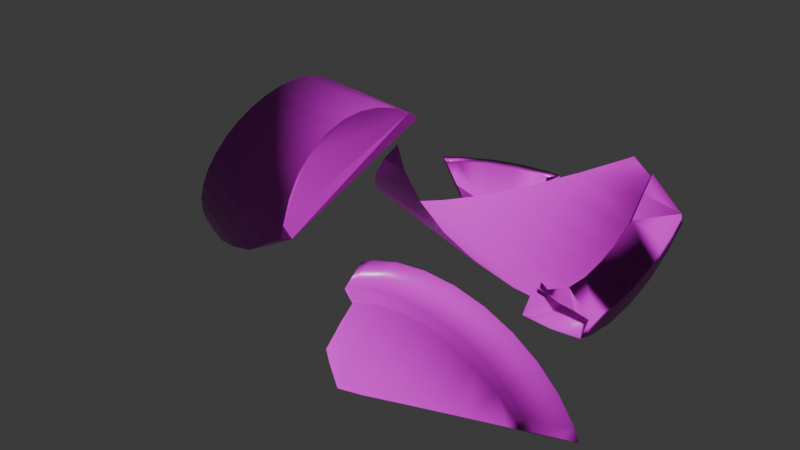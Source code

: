 # Source: Pot_Tanaman_rusak.blend  (saved by Blender 4.0.36; exported with 4.5.12 LTS)
import bpy
from mathutils import Matrix  # noqa: F401  (used for matrix-valued properties, if any)

bpy.ops.wm.read_factory_settings(use_empty=True)
scene = bpy.context.scene
scene.name = 'Scene'

# ---- collections
col_collection = bpy.data.collections.new('Collection'); scene.collection.children.link(col_collection)

# ---- images (referenced by path relative to the original .blend; pixels are not part of the script)
import os
ASSET_DIR = os.environ.get("B2B_ASSET_DIR", "")  # directory of the original .blend (textures are referenced by path, not embedded)
HERE = os.path.dirname(os.path.abspath(__file__))  # packed textures are extracted next to this script under _unpacked/

def load_image(name, relpath, width, height, colorspace="sRGB"):
    """Load a texture the original file referenced (path relative to the .blend, or extracted next to this script)."""
    p = next((c for c in (os.path.join(HERE, relpath), os.path.join(ASSET_DIR, relpath)) if relpath and os.path.exists(c)), "")
    if p:
        img = bpy.data.images.load(p, check_existing=True)
        img.name = name
    else:  # same state as the original file: an image datablock whose file is absent (Cycles renders it pink)
        img = bpy.data.images.new(name, width, height)
        img.source = "FILE"
        img.filepath = "//" + (relpath or name)
    img.colorspace_settings.name = colorspace
    return img
img_red_plaster_weathered_disp_4k_png = load_image('red_plaster_weathered_disp_4k.png', 'textures Pot Tanaman/red_plaster_weathered_disp_4k.png', 1024, 1024, 'Non-Color')
img_red_plaster_weathered_diff_4k_jpg = load_image('red_plaster_weathered_diff_4k.jpg', 'textures Pot Tanaman/red_plaster_weathered_diff_4k.jpg', 1024, 1024, 'sRGB')
img_red_plaster_weathered_rough_4k_exr = load_image('red_plaster_weathered_rough_4k.exr', 'textures Pot Tanaman/red_plaster_weathered_rough_4k.exr', 1024, 1024, 'Non-Color')
img_red_plaster_weathered_nor_gl_4k_exr = load_image('red_plaster_weathered_nor_gl_4k.exr', 'textures Pot Tanaman/red_plaster_weathered_nor_gl_4k.exr', 1024, 1024, 'Non-Color')

# ---- materials (node trees are filled in below, after node groups)
mat_pot = bpy.data.materials.new('Pot')
mat_pot.use_transparent_shadow = False

# ---- material node trees
mat_pot.use_nodes = True; mat_pot.node_tree.nodes.clear()
_N = mat_pot.node_tree.nodes; _L = mat_pot.node_tree.links
n0 = _N.new('ShaderNodeOutputMaterial'); n0.name = 'Material Output'; n0.location = (300, 300)
n1 = _N.new('ShaderNodeDisplacement'); n1.name = 'Displacement'; n1.location = (110, -400)
n1.inputs[2].default_value = 1.0
n2 = _N.new('ShaderNodeBsdfPrincipled'); n2.name = 'Principled BSDF'; n2.location = (10, 300)
n2.inputs[3].default_value = 1.45
n3 = _N.new('ShaderNodeTexImage'); n3.name = 'Image Texture'; n3.location = (-540, -340)
n3.label = 'Displacement'
n3.image = img_red_plaster_weathered_disp_4k_png
n4 = _N.new('ShaderNodeTexImage'); n4.name = 'Image Texture.001'; n4.location = (-540, 500)
n4.label = 'Base Color'
n4.image = img_red_plaster_weathered_diff_4k_jpg
n5 = _N.new('ShaderNodeTexImage'); n5.name = 'Image Texture.002'; n5.location = (-540, 220)
n5.label = 'Roughness'
n5.image = img_red_plaster_weathered_rough_4k_exr
n6 = _N.new('ShaderNodeTexImage'); n6.name = 'Image Texture.003'; n6.location = (-540, -60)
n6.label = 'Normal'
n6.image = img_red_plaster_weathered_nor_gl_4k_exr
n7 = _N.new('ShaderNodeNormalMap'); n7.name = 'Normal Map'; n7.location = (-194, 14)
_L.new(n2.outputs[0], n0.inputs[0])
_L.new(n3.outputs[0], n1.inputs[0])
_L.new(n1.outputs[0], n0.inputs[2])
_L.new(n4.outputs[0], n2.inputs[0])
_L.new(n5.outputs[0], n2.inputs[2])
_L.new(n6.outputs[0], n7.inputs[1])
_L.new(n7.outputs[0], n2.inputs[5])
n0.is_active_output = True

# ---- world
world_world = bpy.data.worlds.new('World'); scene.world = world_world
world_world.use_nodes = True; world_world.node_tree.nodes.clear()
_N = world_world.node_tree.nodes; _L = world_world.node_tree.links
n0 = _N.new('ShaderNodeOutputWorld'); n0.name = 'World Output'; n0.location = (300, 300)
n1 = _N.new('ShaderNodeBackground'); n1.name = 'Background'; n1.location = (10, 300)
n1.inputs[0].default_value = (0.05088, 0.05088, 0.05088, 1.0)
_L.new(n1.outputs[0], n0.inputs[0])
n0.is_active_output = True
world_world.color = (0.05088, 0.05088, 0.05088)
world_world.use_sun_shadow = False
world_world.sun_shadow_jitter_overblur = 0.0

# ---- meshes
me_pot_cell_008 = bpy.data.meshes.new('Pot_cell.008')
me_pot_cell_008.from_pydata([(0.2449, 0.1474, 0.08216), (0.2095, 0.08115, 0.08216), (0.1619, 0.02307, 0.08216), (0.1038, -0.0246, 0.08216), (0.03751, -0.06002, 0.08216), (-0.03439, -0.08183, 0.08216), (-0.1092, -0.08919, 0.08216), (-0.1839, -0.08183, 0.08216), (-0.2558, -0.06002, 0.08216), (0.1914, 0.09325, -0.01123), (0.1465, 0.03847, -0.01123), (0.09168, -0.006489, -0.01123), (0.02918, -0.0399, -0.01123), (-0.03864, -0.06047, -0.01123), (-0.1092, -0.06741, -0.01123), (-0.1797, -0.06047, -0.01123), (-0.2475, -0.0399, -0.01123), (0.2833, 0.1315, 0.07698), (0.244, 0.05811, 0.07698), (0.1912, -0.006259, 0.07698), (0.1268, -0.05908, 0.07698), (0.05338, -0.09834, 0.07698), (-0.0263, -0.1225, 0.07698), (-0.1092, -0.1307, 0.07698), (-0.192, -0.1225, 0.07698), (-0.2717, -0.09834, 0.07698), (0.2259, 0.07021, -0.0164), (0.1758, 0.00914, -0.0164), (0.1147, -0.04098, -0.0164), (0.04505, -0.07822, -0.0164), (-0.03055, -0.1012, -0.0164), (-0.1092, -0.1089, -0.0164), (-0.1878, -0.1012, -0.0164), (-0.2634, -0.07822, -0.0164), (0.1748, 0.1043, -0.0003829), (0.1323, 0.05258, -0.0003829), (0.08059, 0.01011, -0.0003829), (0.02154, -0.02145, -0.0003829), (-0.04253, -0.04089, -0.0003829), (-0.1092, -0.04745, -0.0003829), (-0.1758, -0.04089, -0.0003829), (-0.2399, -0.02145, -0.001853), (0.154, 0.1148, -0.000383), (0.01292, -0.0006458, -0.1934), (-0.04835, -0.01167, -0.2246), (0.1759, 0.1351, -5.737e-05), (0.1865, 0.09655, -0.03667), (0.1319, 0.05301, -0.09941), (0.07348, 0.02075, -0.1517), (0.1891, 0.1311, -3.093e-05), (0.2035, 0.1158, -0.01123), (0.2956, 0.1722, 0.07698), (0.2735, 0.1356, 0.03185), (0.2576, 0.189, 0.08216), (0.2413, 0.09907, -0.0164), (0.2238, 0.1562, 0.03722), (0.2389, 0.1729, 0.0594), (-0.104, -0.01366, -0.2396), (-0.3072, -0.07938, 0.07698), (-0.2773, -0.07078, -0.0164), (-0.2738, -0.06219, -0.01601), (-0.2565, -0.01259, -0.00367), (-0.2697, -0.0226, 0.02866), (-0.2417, -0.02596, -0.07589), (-0.2623, -0.03202, -0.01203), (-0.2923, -0.04052, 0.08216), (-0.2142, -0.01473, -0.1567), (-0.1715, -0.01919, -0.1917), (-0.1092, -0.01491, -0.2364)], [], [(16, 33, 59, 60, 64), (1, 2, 19, 18), (0, 1, 18, 17), (25, 8, 65, 58), (53, 0, 17, 51), (7, 8, 25, 24), (63, 16, 64), (15, 16, 63, 66, 67), (68, 14, 15, 67), (57, 44, 13, 14, 68), (43, 12, 13, 44), (48, 11, 12, 43), (11, 48, 47, 10), (46, 9, 10, 47), (9, 46, 50), (17, 52, 51), (52, 17, 18, 26, 54), (26, 18, 19, 27), (27, 19, 20, 28), (28, 20, 21, 29), (29, 21, 22, 30), (30, 22, 23, 31), (31, 23, 24, 32), (32, 24, 25, 33), (59, 33, 25, 58), (16, 15, 32, 33), (2, 3, 20, 19), (15, 14, 31, 32), (14, 13, 30, 31), (13, 12, 29, 30), (3, 4, 21, 20), (12, 11, 28, 29), (11, 10, 27, 28), (10, 9, 26, 27), (4, 5, 22, 21), (26, 9, 50, 54), (5, 6, 23, 22), (6, 7, 24, 23), (5, 4, 37, 38), (49, 34, 1, 0, 55), (6, 5, 38, 39), (2, 1, 34, 35), (7, 6, 39, 40), (3, 2, 35, 36), (8, 7, 40, 41), (4, 3, 36, 37), (0, 53, 56, 55), (65, 8, 41, 61, 62), (42, 35, 34, 49, 45)])
me_pot_cell_008.polygons.foreach_set('use_smooth', [True] * 49)
_uv = me_pot_cell_008.uv_layers.new(name='UVMap')
_uv.uv.foreach_set('vector', [0.4375, 0.9167, 0.4375, 0.9167, 0.4313, 0.9167, 0.4311, 0.9167, 0.4301, 0.9167, 0.4496, 0.1167, 0.4197, 0.08029, 0.4197, 0.08029, 0.4496, 0.1167, 0.4717, 0.1582, 0.4496, 0.1167, 0.4496, 0.1167, 0.4717, 0.1582, 0.1582, 0.02827, 0.1582, 0.02827, 0.1353, 0.04047, 0.1381, 0.03898, 0.4796, 0.1842, 0.4717, 0.1582, 0.4717, 0.1582, 0.4787, 0.1811, 0.2032, 0.01461, 0.1582, 0.02827, 0.1582, 0.02827, 0.2032, 0.01461, 0.4375, 0.859, 0.4375, 0.9167, 0.4301, 0.9167, 0.4688, 0.9167, 0.4375, 0.9167, 0.4375, 0.859, 0.4479, 0.787, 0.4688, 0.7558, 0.5, 0.7159, 0.5, 0.9167, 0.4688, 0.9167, 0.4688, 0.7558, 0.5049, 0.7111, 0.5312, 0.7264, 0.5312, 0.9167, 0.5, 0.9167, 0.5, 0.7159, 0.5625, 0.7542, 0.5625, 0.9167, 0.5312, 0.9167, 0.5312, 0.7264, 0.5938, 0.7914, 0.5937, 0.9167, 0.5625, 0.9167, 0.5625, 0.7542, 0.5937, 0.9167, 0.5937, 0.7914, 0.625, 0.8381, 0.625, 0.9167, 0.6562, 0.894, 0.6562, 0.9167, 0.625, 0.9167, 0.625, 0.8381, 0.6562, 0.9167, 0.6562, 0.894, 0.6675, 0.9167, 0.6875, 1.0, 0.6875, 0.9597, 0.7035, 1.0, 0.6875, 0.9597, 0.6875, 1.0, 0.6562, 1.0, 0.6562, 0.9167, 0.6692, 0.9167, 0.6562, 0.9167, 0.6562, 1.0, 0.625, 1.0, 0.625, 0.9167, 0.625, 0.9167, 0.625, 1.0, 0.5938, 1.0, 0.5937, 0.9167, 0.5937, 0.9167, 0.5938, 1.0, 0.5625, 1.0, 0.5625, 0.9167, 0.5625, 0.9167, 0.5625, 1.0, 0.5312, 1.0, 0.5312, 0.9167, 0.5312, 0.9167, 0.5312, 1.0, 0.5, 1.0, 0.5, 0.9167, 0.5, 0.9167, 0.5, 1.0, 0.4688, 1.0, 0.4688, 0.9167, 0.4688, 0.9167, 0.4688, 1.0, 0.4375, 1.0, 0.4375, 0.9167, 0.4313, 0.9167, 0.4375, 0.9167, 0.4375, 1.0, 0.4224, 1.0, 0.4375, 0.9167, 0.4688, 0.9167, 0.4688, 0.9167, 0.4375, 0.9167, 0.4197, 0.08029, 0.3833, 0.05045, 0.3833, 0.05045, 0.4197, 0.08029, 0.4688, 0.9167, 0.5, 0.9167, 0.5, 0.9167, 0.4688, 0.9167, 0.5, 0.9167, 0.5312, 0.9167, 0.5312, 0.9167, 0.5, 0.9167, 0.5312, 0.9167, 0.5625, 0.9167, 0.5625, 0.9167, 0.5312, 0.9167, 0.3833, 0.05045, 0.3418, 0.02827, 0.3418, 0.02827, 0.3833, 0.05045, 0.5625, 0.9167, 0.5937, 0.9167, 0.5937, 0.9167, 0.5625, 0.9167, 0.5937, 0.9167, 0.625, 0.9167, 0.625, 0.9167, 0.5937, 0.9167, 0.625, 0.9167, 0.6562, 0.9167, 0.6562, 0.9167, 0.625, 0.9167, 0.3418, 0.02827, 0.2968, 0.01461, 0.2968, 0.01461, 0.3418, 0.02827, 0.6562, 0.9167, 0.6562, 0.9167, 0.6675, 0.9167, 0.6692, 0.9167, 0.2968, 0.01461, 0.25, 0.01, 0.25, 0.01, 0.2968, 0.01461, 0.25, 0.01, 0.2032, 0.01461, 0.2032, 0.01461, 0.25, 0.01, 0.2968, 0.01461, 0.3418, 0.02827, 0.3418, 0.02827, 0.2968, 0.01461, 0.4596, 0.1354, 0.4496, 0.1167, 0.4496, 0.1167, 0.4717, 0.1582, 0.4717, 0.1582, 0.25, 0.01, 0.2968, 0.01461, 0.2968, 0.01461, 0.25, 0.01, 0.4197, 0.08029, 0.4496, 0.1167, 0.4496, 0.1167, 0.4197, 0.08029, 0.2032, 0.01461, 0.25, 0.01, 0.25, 0.01, 0.2032, 0.01461, 0.3833, 0.05045, 0.4197, 0.08029, 0.4197, 0.08029, 0.3833, 0.05045, 0.1582, 0.02827, 0.2032, 0.01461, 0.2032, 0.01461, 0.1582, 0.02827, 0.3418, 0.02827, 0.3833, 0.05045, 0.3833, 0.05045, 0.3418, 0.02827, 0.4717, 0.1582, 0.4796, 0.1842, 0.4758, 0.1715, 0.4717, 0.1582, 0.1353, 0.04047, 0.1582, 0.02827, 0.1582, 0.02827, 0.1465, 0.03449, 0.142, 0.0369, 0.4164, 0.1388, 0.4197, 0.08029, 0.4496, 0.1167, 0.4596, 0.1354, 0.4395, 0.1469])
me_pot_cell_008.materials.append(mat_pot)
me_pot_cell_008.update()
me_pot_cell_003 = bpy.data.meshes.new('Pot_cell.003')
me_pot_cell_003.from_pydata([(0.09065, 0.03092, 0.06505), (-0.1223, -0.03368, 0.06505), (-0.05603, 0.001741, 0.06505), (0.01587, 0.02355, 0.06505), (0.09065, 0.00914, -0.02912), (-0.0477, -0.01838, -0.0317), (0.02012, 0.002193, -0.03158), (0.09065, 0.0724, 0.05988), (0.09065, 0.05062, -0.0335), (-0.1453, 0.0008097, 0.05988), (-0.0719, 0.04006, 0.05988), (0.007779, 0.06423, 0.05988), (-0.06357, 0.01994, -0.0335), (0.01203, 0.04288, -0.0335), (0.09065, -0.01082, -0.02024), (-0.04006, -0.03682, -0.02409), (0.02401, -0.01738, -0.02415), (0.1177, 0.001636, 0.01068), (0.1364, 0.01922, -0.03015), (0.1075, 0.02926, 0.06505), (0.1449, 0.04527, -0.0335), (0.1207, 0.06944, 0.05988), (0.1231, -0.01402, -0.01889), (0.1374, -0.0004981, -0.05014), (0.1319, 0.005082, -0.02866), (-0.07224, -0.04203, -0.07124), (-0.04397, -0.02738, -0.07318), (0.0219, -0.006779, -0.07054), (0.09065, 0.001713, -0.06091), (-0.146, -0.05309, 0.06505), (-0.1773, -0.0254, 0.05988), (-0.1342, -0.01581, -0.02581), (-0.0816, -0.05902, -0.0236), (-0.09551, -0.04393, -0.03132), (-0.1298, -0.01544, -0.0335), (-0.1079, -0.05528, 0.01001), (-0.1299, -0.05432, 0.04251)], [], [(1, 2, 10, 9), (29, 1, 9, 30), (4, 8, 20, 18, 24), (21, 7, 0, 19), (34, 12, 5, 33), (6, 4, 28, 27), (5, 6, 27, 26), (33, 5, 26, 25), (4, 24, 23, 28), (20, 8, 7, 21), (30, 9, 31), (9, 10, 12, 34, 31), (12, 10, 11, 13), (13, 11, 7, 8), (2, 3, 11, 10), (3, 0, 7, 11), (4, 6, 13, 8), (6, 5, 12, 13), (35, 1, 29, 36), (32, 15, 2, 1, 35), (3, 2, 15, 16), (17, 19, 0, 14, 22), (0, 3, 16, 14)])
me_pot_cell_003.polygons.foreach_set('use_smooth', [True] * 23)
_uv = me_pot_cell_003.uv_layers.new(name='UVMap')
_uv.uv.foreach_set('vector', [0.1167, 0.4496, 0.1582, 0.4717, 0.1582, 0.4717, 0.1167, 0.4496, 0.1019, 0.4374, 0.1167, 0.4496, 0.1167, 0.4496, 0.09862, 0.4347, 1.0, 0.9167, 1.0, 0.9167, 0.9784, 0.9167, 0.9805, 0.9167, 0.9817, 0.9167, 0.267, 0.4883, 0.25, 0.49, 0.25, 0.49, 0.2605, 0.489, 0.09219, 0.9167, 0.0625, 0.9167, 0.0625, 0.9167, 0.08641, 0.9167, 0.03125, 0.9167, 0.0, 0.9167, 0.0, 0.8883, 0.03125, 0.8817, 0.0625, 0.9167, 0.03125, 0.9167, 0.03125, 0.8817, 0.0625, 0.8794, 0.08641, 0.9167, 0.0625, 0.9167, 0.0625, 0.8794, 0.07694, 0.881, 1.0, 0.9167, 0.9817, 0.9167, 0.979, 0.8975, 1.0, 0.8883, 0.9784, 0.9167, 1.0, 0.9167, 1.0, 1.0, 0.9887, 1.0, 0.1093, 1.0, 0.09375, 1.0, 0.09375, 0.9236, 0.09375, 1.0, 0.0625, 1.0, 0.0625, 0.9167, 0.09219, 0.9167, 0.09375, 0.9236, 0.0625, 0.9167, 0.0625, 1.0, 0.03125, 1.0, 0.03125, 0.9167, 0.03125, 0.9167, 0.03125, 1.0, 0.0, 1.0, 0.0, 0.9167, 0.1582, 0.4717, 0.2032, 0.4854, 0.2032, 0.4854, 0.1582, 0.4717, 0.2032, 0.4854, 0.25, 0.49, 0.25, 0.49, 0.2032, 0.4854, 0.0, 0.9167, 0.03125, 0.9167, 0.03125, 0.9167, 0.0, 0.9167, 0.03125, 0.9167, 0.0625, 0.9167, 0.0625, 0.9167, 0.03125, 0.9167, 0.1167, 0.4496, 0.1167, 0.4496, 0.1019, 0.4374, 0.1077, 0.4422, 0.129, 0.4561, 0.1582, 0.4717, 0.1582, 0.4717, 0.1167, 0.4496, 0.1167, 0.4496, 0.2032, 0.4854, 0.1582, 0.4717, 0.1582, 0.4717, 0.2032, 0.4854, 0.2682, 0.4882, 0.2605, 0.489, 0.25, 0.49, 0.25, 0.49, 0.2728, 0.4878, 0.25, 0.49, 0.2032, 0.4854, 0.2032, 0.4854, 0.25, 0.49])
me_pot_cell_003.materials.append(mat_pot)
me_pot_cell_003.update()
me_pot_cell_004 = bpy.data.meshes.new('Pot_cell.004')
me_pot_cell_004.from_pydata([(0.03583, -0.2128, 0.2016), (0.2727, -0.143, -0.1274), (0.229, -0.1663, -0.1274), (0.1816, -0.1807, -0.1274), (0.1324, -0.1856, -0.1274), (0.08309, -0.1807, -0.1274), (0.03572, -0.1663, -0.1274), (-0.007947, -0.143, -0.1274), (-0.04622, -0.1116, -0.1274), (-0.07763, -0.07331, -0.1274), (-0.101, -0.02965, -0.1274), (-0.1153, 0.01773, -0.1274), (-0.1202, 0.067, -0.1274), (-0.1153, 0.1163, -0.1274), (-0.101, 0.1637, -0.1274), (-0.07763, 0.2073, -0.1274), (-0.04622, 0.2456, -0.1274), (-0.007947, 0.277, -0.1274), (0.03572, 0.3003, -0.1274), (0.08309, 0.3147, -0.1274), (0.2891, -0.07748, -0.1274), (0.08186, 0.3209, -0.1006), (0.1091, 0.3173, -0.1274), (0.02814, 0.3186, -0.04313), (-0.1723, 0.067, 0.09361), (-0.1695, 0.04119, 0.09274), (-0.1497, -0.04983, 0.09632), (-0.1584, -0.01727, 0.09397), (-0.1655, 0.007754, 0.09191), (-0.1607, 0.1631, 0.1112), (-0.1686, 0.1269, 0.1023), (-0.1553, 0.1861, 0.1172), (-0.1238, -0.1042, 0.1077), (-0.1103, -0.1233, 0.1146), (-0.1298, 0.2422, 0.1399), (-0.1386, 0.2219, 0.132), (-0.1226, 0.253, 0.1458), (0.003361, -0.2296, 0.1784), (-0.04421, -0.1973, 0.1505), (-0.0743, -0.1693, 0.1335), (-0.08915, -0.1545, 0.1253), (0.2045, -0.2105, 0.02419), (0.2787, -0.152, -0.08111), (0.3063, -0.1154, -0.1274), (0.2385, -0.1892, -0.02143), (-0.0273, 0.306, 0.02107), (-0.08206, 0.2814, 0.08995), (0.02661, -0.2412, 0.1925), (0.00817, -0.2328, 0.1813), (0.1353, -0.2407, 0.1104), (0.1894, -0.22, 0.04427), (0.07016, -0.2457, 0.1569), (0.2891, -0.07748, -0.1274), (0.1091, 0.3173, -0.1274), (0.08186, 0.3209, -0.1006), (0.02814, 0.3186, -0.04313), (-0.1723, 0.067, 0.09361), (-0.1695, 0.04119, 0.09274), (-0.1497, -0.04983, 0.09632), (-0.1584, -0.01727, 0.09397), (-0.1655, 0.007754, 0.09191), (-0.1607, 0.1631, 0.1112), (-0.1686, 0.1269, 0.1023), (-0.1553, 0.1861, 0.1172), (-0.1238, -0.1042, 0.1077), (-0.1103, -0.1233, 0.1146), (-0.1298, 0.2422, 0.1399), (-0.1226, 0.253, 0.1458), (0.003361, -0.2296, 0.1784), (-0.04421, -0.1973, 0.1505), (-0.0743, -0.1693, 0.1335), (-0.08915, -0.1545, 0.1253), (0.2787, -0.152, -0.08111), (0.3063, -0.1154, -0.1274), (0.2045, -0.2105, 0.02419), (0.2385, -0.1892, -0.02143), (-0.0273, 0.306, 0.02107), (-0.08206, 0.2814, 0.08995), (0.02661, -0.2412, 0.1925), (0.00817, -0.2328, 0.1813), (0.1353, -0.2407, 0.1104), (0.1894, -0.22, 0.04427), (0.07016, -0.2457, 0.1569), (-0.1386, 0.2219, 0.132)], [], [(53, 21, 55, 76, 52), (52, 76, 77, 36, 0, 74, 75, 72, 73), (0, 80, 81, 74), (80, 0, 78, 82), (43, 1, 2, 3, 4, 5, 6, 7, 8, 9, 10, 11, 12, 13, 14, 15, 16, 17, 18, 19, 22, 20), (22, 19, 54), (19, 18, 23, 54), (18, 17, 45, 23), (45, 17, 16, 46), (15, 66, 67, 46, 16), (66, 15, 14, 63, 83), (14, 13, 62, 61, 63), (13, 12, 56, 62), (12, 11, 60, 57, 56), (11, 10, 58, 59, 60), (10, 9, 64, 58), (64, 9, 8, 71, 65), (8, 7, 69, 70, 71), (7, 6, 79, 68, 69), (47, 79, 6, 5, 51), (5, 4, 49, 51), (49, 4, 3, 50), (50, 3, 2, 44, 41), (44, 2, 1, 42), (42, 1, 43), (78, 0, 36, 34, 35, 31, 29, 30, 24, 25, 28, 27, 26, 32, 33, 40, 39, 38, 37, 48)])
me_pot_cell_004.polygons.foreach_set('use_smooth', [0, 0, 0, 0, 1, 1, 1, 1, 1, 1, 1, 1, 1, 1, 1, 1, 1, 1, 1, 1, 1, 1, 1, 1, 1, 0])
_k = set([(20, 22), (20, 43), (21, 53), (21, 55), (22, 54), (23, 45), (23, 54), (24, 25), (24, 30), (25, 28), (26, 27), (26, 32), (27, 28), (29, 30), (29, 31), (31, 35), (32, 33), (33, 40), (34, 35), (34, 36), (36, 77), (37, 38), (37, 48), (38, 39), (39, 40), (41, 44), (41, 50), (42, 43), (42, 44), (45, 46), (46, 67), (47, 51), (47, 79), (48, 78), (49, 50), (49, 51), (52, 53), (52, 73), (55, 76), (56, 57), (56, 62), (57, 60), (58, 59), (58, 64), (59, 60), (61, 62), (61, 63), (63, 83), (64, 65), (65, 71), (66, 67), (66, 83), (68, 69), (68, 79), (69, 70), (70, 71), (72, 73), (72, 75), (74, 75), (74, 81), (76, 77), (78, 82), (80, 81), (80, 82)])
me_pot_cell_004.attributes.new('sharp_edge', 'BOOLEAN', 'EDGE').data.foreach_set('value', [ (min(e.vertices), max(e.vertices)) in _k for e in me_pot_cell_004.edges])
_uv = me_pot_cell_004.uv_layers.new(name='UVMap')
_uv.uv.foreach_set('vector', [0.7009, 0.1741, 0.7057, 0.267, 0.7027, 0.4658, 0.686, 0.686, 0.1741, 0.1741, 1.0, 0.1741, 0.9984, 0.6858, 0.7929, 0.6544, 0.6176, 0.6176, 0.0, 0.0, 0.4677, 0.0, 0.609, 0.02758, 0.8032, 0.07595, 0.9617, 0.1238, 0.0, 0.0, 0.9432, 0.0, 0.6368, 0.3388, 0.4677, 0.4677, 1.0, 0.0568, 1.0, 1.0, 0.8544, 0.8544, 0.8903, 0.499, 0.9153, 0.07669, 0.8833, 0.05045, 0.8418, 0.02827, 0.7968, 0.01461, 0.75, 0.01, 0.7032, 0.01461, 0.6582, 0.02827, 0.6167, 0.05045, 0.5803, 0.08029, 0.5504, 0.1167, 0.5283, 0.1582, 0.5146, 0.2032, 0.51, 0.25, 0.5146, 0.2968, 0.5283, 0.3418, 0.5504, 0.3833, 0.5803, 0.4197, 0.6167, 0.4496, 0.6582, 0.4717, 0.7032, 0.4854, 0.7279, 0.4878, 0.8989, 0.1127, 0.01475, 0.5, 0.03125, 0.5, 0.03125, 0.5241, 0.03125, 0.5, 0.0625, 0.5, 0.0625, 0.5757, 0.03125, 0.5241, 0.0625, 0.5, 0.09375, 0.5, 0.09349, 0.6327, 0.0625, 0.5757, 0.09375, 0.6332, 0.09375, 0.5, 0.125, 0.5, 0.125, 0.6939, 0.1562, 0.5, 0.1562, 0.7401, 0.1496, 0.745, 0.125, 0.6939, 0.125, 0.5, 0.1562, 0.7401, 0.1562, 0.5, 0.1875, 0.5, 0.1875, 0.7248, 0.1673, 0.7348, 0.1875, 0.5, 0.2188, 0.5, 0.2188, 0.7075, 0.1996, 0.7179, 0.1875, 0.7248, 0.2188, 0.5, 0.25, 0.5, 0.25, 0.6992, 0.2188, 0.7075, 0.25, 0.5, 0.2812, 0.5, 0.2812, 0.6956, 0.2636, 0.6976, 0.25, 0.6992, 0.2812, 0.5, 0.3125, 0.5, 0.3125, 0.7017, 0.2949, 0.6983, 0.2812, 0.6956, 0.3125, 0.5, 0.3438, 0.5, 0.3438, 0.7125, 0.3125, 0.7017, 0.3438, 0.7125, 0.3438, 0.5, 0.375, 0.5, 0.375, 0.7322, 0.3558, 0.7201, 0.375, 0.5, 0.4062, 0.5, 0.4062, 0.7496, 0.3856, 0.738, 0.375, 0.7322, 0.4062, 0.5, 0.4375, 0.5, 0.4375, 0.7753, 0.4347, 0.773, 0.4062, 0.7496, 0.4474, 0.7854, 0.4375, 0.7753, 0.4375, 0.5, 0.4688, 0.5, 0.4688, 0.7536, 0.4688, 0.5, 0.5, 0.5, 0.5, 0.7137, 0.4688, 0.7536, 0.5, 0.7137, 0.5, 0.5, 0.5312, 0.5, 0.5312, 0.6531, 0.5312, 0.6531, 0.5312, 0.5, 0.5625, 0.5, 0.5625, 0.5945, 0.5405, 0.6352, 0.5625, 0.5945, 0.5625, 0.5, 0.5938, 0.5, 0.5938, 0.5413, 0.5938, 0.5413, 0.5938, 0.5, 0.6212, 0.5, 0.8544, 0.0, 1.0, 0.0, 1.0, 0.6176, 0.9754, 0.6097, 0.9402, 0.5919, 0.8753, 0.5613, 0.8454, 0.5385, 0.8, 0.5022, 0.7459, 0.4368, 0.7323, 0.4061, 0.7158, 0.3661, 0.7126, 0.3337, 0.7073, 0.2919, 0.724, 0.2155, 0.7399, 0.1861, 0.7634, 0.1386, 0.7856, 0.1133, 0.8318, 0.06417, 1.0, 0.08587, 0.9646, 0.06723])
me_pot_cell_004.materials.append(mat_pot)
me_pot_cell_004.update()
me_pot_cell_005 = bpy.data.meshes.new('Pot_cell.005')
me_pot_cell_005.from_pydata([(0.02905, 0.1901, 0.1436), (0.06447, 0.1239, 0.1436), (0.08628, 0.05195, 0.1436), (0.09364, -0.02282, 0.1436), (0.08628, -0.0976, 0.1436), (-0.03402, 0.2328, 0.05022), (0.01094, 0.178, 0.05344), (0.04435, 0.1155, 0.05326), (0.06492, 0.0477, 0.05308), (0.07187, -0.02282, 0.05454), (0.06492, -0.09335, 0.05491), (0.04435, -0.1612, 0.05022), (0.06354, 0.2132, 0.1384), (0.1028, 0.1397, 0.1384), (0.127, 0.06004, 0.1384), (0.1351, -0.02282, 0.1384), (0.127, -0.1057, 0.1384), (-0.004689, 0.2621, 0.04505), (0.04543, 0.2011, 0.04505), (0.08267, 0.1314, 0.04505), (0.1056, 0.0558, 0.04505), (0.1133, -0.02282, 0.04505), (0.1056, -0.1014, 0.04505), (0.08267, -0.177, 0.04505), (-0.04813, 0.2187, 0.06193), (-0.005658, 0.1669, 0.06725), (0.0259, 0.1079, 0.06701), (0.04534, 0.04381, 0.06702), (0.0519, -0.02282, 0.06994), (0.04534, -0.08946, 0.07206), (0.0259, -0.1535, 0.06184), (-0.003106, -0.1805, 0.06141), (0.005669, -0.2201, 0.02304), (0.02382, -0.1996, 0.05022), (0.009451, -0.1843, 0.06144), (0.04242, -0.1604, 0.09685), (0.1157, -0.1429, 0.1384), (0.0617, -0.2163, 0.04505), (0.09265, -0.1812, 0.09138), (0.05813, -0.143, 0.1199), (0.0776, -0.1262, 0.1436), (-0.1677, -0.3172, -0.1336), (-0.2289, -0.3282, -0.1647), (-0.04883, -0.2636, -0.03959), (-0.1072, -0.2959, -0.09187), (-0.089, 0.2702, 0.02473), (-0.08619, 0.2499, 0.06321), (-0.03745, 0.289, 0.04505), (-0.07317, 0.2649, 0.05035), (-0.01624, 0.2453, 0.1436), (-0.02079, 0.246, 0.1376), (0.007249, 0.2741, 0.1174), (0.01812, 0.2685, 0.1384), (-0.09299, 0.2715, 0.01808), (-0.1039, 0.2733, 0.002817), (-0.2785, -0.3291, -0.1819), (-0.2318, -0.3138, -0.2277), (-0.1801, -0.2873, -0.2723), (-0.09613, -0.2163, -0.3264), (-0.03895, -0.1267, -0.3364), (-0.06411, -0.1735, -0.3368), (-0.1348, -0.2545, -0.305), (-0.02109, -0.07624, -0.3249), (-0.0255, -0.08907, -0.328), (-0.008282, 0.03314, -0.2689), (-0.01486, 0.09099, -0.2233), (-0.01065, -0.02282, -0.3026), (-0.09673, 0.2659, -0.0108), (-0.03119, 0.1499, -0.1653), (-0.05792, 0.2089, -0.09474)], [], [(36, 16, 4, 40), (3, 4, 16, 15), (1, 0, 25, 26), (17, 5, 48, 47), (56, 42, 55), (57, 41, 42, 56), (61, 44, 41, 57), (43, 44, 61, 58), (60, 32, 43, 58), (59, 11, 33, 32, 60), (10, 11, 59, 63, 62), (66, 9, 10, 62), (64, 8, 9, 66), (65, 7, 8, 64), (68, 6, 7, 65), (6, 68, 69, 5), (45, 48, 5, 69, 67, 53), (54, 53, 67), (17, 47, 51), (51, 52, 12, 18, 17), (18, 12, 13, 19), (19, 13, 14, 20), (20, 14, 15, 21), (21, 15, 16, 22), (23, 22, 16, 36, 38), (37, 23, 38), (0, 12, 52, 49), (0, 1, 13, 12), (33, 11, 23, 37), (11, 10, 22, 23), (10, 9, 21, 22), (1, 2, 14, 13), (9, 8, 20, 21), (8, 7, 19, 20), (7, 6, 18, 19), (2, 3, 15, 14), (6, 5, 17, 18), (30, 34, 35), (2, 1, 26, 27), (3, 2, 27, 28), (24, 50, 46), (4, 3, 28, 29), (0, 49, 50, 24, 25), (4, 29, 30, 35, 39, 40), (31, 34, 30)])
me_pot_cell_005.polygons.foreach_set('use_smooth', [True] * 45)
_uv = me_pot_cell_005.uv_layers.new(name='UVMap')
_uv.uv.foreach_set('vector', [0.479, 0.1821, 0.4854, 0.2032, 0.4854, 0.2032, 0.48, 0.1853, 0.49, 0.25, 0.4854, 0.2032, 0.4854, 0.2032, 0.49, 0.25, 0.4717, 0.3418, 0.4496, 0.3833, 0.4496, 0.3833, 0.4717, 0.3418, 0.875, 0.9167, 0.875, 0.9167, 0.8973, 0.9167, 0.8918, 0.9167, 0.5312, 0.6688, 0.5312, 0.725, 0.5058, 0.7097, 0.5625, 0.6291, 0.5625, 0.7528, 0.5312, 0.725, 0.5312, 0.6688, 0.5938, 0.5999, 0.5938, 0.79, 0.5625, 0.7528, 0.5625, 0.6291, 0.625, 0.8366, 0.5938, 0.79, 0.5938, 0.5999, 0.625, 0.5808, 0.6563, 0.5715, 0.6562, 0.8925, 0.625, 0.8366, 0.625, 0.5808, 0.6875, 0.5719, 0.6875, 0.9167, 0.6683, 0.9167, 0.6562, 0.8925, 0.6562, 0.5715, 0.7188, 0.9167, 0.6875, 0.9167, 0.6875, 0.5719, 0.7109, 0.5788, 0.7188, 0.5813, 0.75, 0.6011, 0.75, 0.9167, 0.7188, 0.9167, 0.7188, 0.5813, 0.7812, 0.6313, 0.7812, 0.9167, 0.75, 0.9167, 0.75, 0.6011, 0.8125, 0.6716, 0.8125, 0.9167, 0.7812, 0.9167, 0.7812, 0.6313, 0.8438, 0.7229, 0.8437, 0.9167, 0.8125, 0.9167, 0.8125, 0.6716, 0.8437, 0.9167, 0.8437, 0.7229, 0.875, 0.7874, 0.875, 0.9167, 0.9044, 0.8938, 0.8973, 0.9167, 0.875, 0.9167, 0.875, 0.7874, 0.9062, 0.8621, 0.9062, 0.8879, 0.9109, 0.8743, 0.9062, 0.8879, 0.9062, 0.8621, 0.875, 0.9167, 0.8918, 0.9167, 0.875, 0.9813, 0.875, 0.9813, 0.8706, 1.0, 0.8438, 1.0, 0.8437, 0.9167, 0.875, 0.9167, 0.8437, 0.9167, 0.8438, 1.0, 0.8125, 1.0, 0.8125, 0.9167, 0.8125, 0.9167, 0.8125, 1.0, 0.7812, 1.0, 0.7812, 0.9167, 0.7812, 0.9167, 0.7812, 1.0, 0.75, 1.0, 0.75, 0.9167, 0.75, 0.9167, 0.75, 1.0, 0.7188, 1.0, 0.7188, 0.9167, 0.6875, 0.9167, 0.7188, 0.9167, 0.7188, 1.0, 0.7041, 1.0, 0.6875, 0.958, 0.6699, 0.9167, 0.6875, 0.9167, 0.6875, 0.958, 0.4496, 0.3833, 0.4496, 0.3833, 0.4239, 0.4146, 0.4212, 0.4179, 0.4496, 0.3833, 0.4717, 0.3418, 0.4717, 0.3418, 0.4496, 0.3833, 0.6683, 0.9167, 0.6875, 0.9167, 0.6875, 0.9167, 0.6699, 0.9167, 0.6875, 0.9167, 0.7188, 0.9167, 0.7188, 0.9167, 0.6875, 0.9167, 0.7188, 0.9167, 0.75, 0.9167, 0.75, 0.9167, 0.7188, 0.9167, 0.4717, 0.3418, 0.4854, 0.2968, 0.4854, 0.2968, 0.4717, 0.3418, 0.75, 0.9167, 0.7812, 0.9167, 0.7812, 0.9167, 0.75, 0.9167, 0.7812, 0.9167, 0.8125, 0.9167, 0.8125, 0.9167, 0.7812, 0.9167, 0.8125, 0.9167, 0.8437, 0.9167, 0.8437, 0.9167, 0.8125, 0.9167, 0.4854, 0.2968, 0.49, 0.25, 0.49, 0.25, 0.4854, 0.2968, 0.8437, 0.9167, 0.875, 0.9167, 0.875, 0.9167, 0.8437, 0.9167, 0.4717, 0.1582, 0.4602, 0.1365, 0.4717, 0.1582, 0.4854, 0.2968, 0.4717, 0.3418, 0.4717, 0.3418, 0.4854, 0.2968, 0.49, 0.25, 0.4854, 0.2968, 0.4854, 0.2968, 0.49, 0.25, 0.4197, 0.4197, 0.4197, 0.4197, 0.393, 0.4417, 0.4854, 0.2032, 0.49, 0.25, 0.49, 0.25, 0.4854, 0.2032, 0.4496, 0.3833, 0.4212, 0.4179, 0.4197, 0.4197, 0.4197, 0.4197, 0.4496, 0.3833, 0.4854, 0.2032, 0.4854, 0.2032, 0.4717, 0.1582, 0.4717, 0.1582, 0.4759, 0.172, 0.48, 0.1853, 0.4411, 0.1474, 0.4602, 0.1365, 0.4717, 0.1582])
me_pot_cell_005.materials.append(mat_pot)
me_pot_cell_005.update()

# ---- objects
ob_pot_cell_001 = bpy.data.objects.new('Pot_cell.001', me_pot_cell_008)
ob_pot_cell_004 = bpy.data.objects.new('Pot_cell.004', me_pot_cell_003)
ob_pot_cell_005 = bpy.data.objects.new('Pot_cell.005', me_pot_cell_004)
ob_pot_cell_006 = bpy.data.objects.new('Pot_cell.006', me_pot_cell_005)

# ---- transforms, parenting, visibility, modifiers, constraints
ob_pot_cell_001.location = (0.1092, -0.1423, -0.3554)
ob_pot_cell_001.rotation_euler = (-1.453, -0.0, 0.0)
ob_pot_cell_004.location = (-0.09065, 0.3524, -0.2091)
ob_pot_cell_005.location = (-0.5098, 0.04605, -0.108)
ob_pot_cell_005.rotation_euler = (-0.0, 1.942, -0.0)
ob_pot_cell_006.location = (0.2896, 0.02282, -0.08487)
ob_pot_cell_006.rotation_euler = (0.0, 1.571, 0.0)

# ---- collection membership
col_collection.objects.link(ob_pot_cell_001)
col_collection.objects.link(ob_pot_cell_004)
col_collection.objects.link(ob_pot_cell_005)
col_collection.objects.link(ob_pot_cell_006)

# ---- scene / render settings (as saved in the file)
scene.frame_start = 1; scene.frame_end = 250; scene.frame_set(1)
scene.render.engine = 'BLENDER_EEVEE_NEXT'
scene.cycles.sampling_pattern = 'TABULATED_SOBOL'
bpy.context.view_layer.update()

# ---- added for rendering (the .blend has no active camera and no usable light): camera, sun
cam_auto = bpy.data.cameras.new('AutoCamera')
cam_auto.lens = 50.0
cam_auto.sensor_width = 36.0
cam_auto.clip_end = 1000.0
ob_auto_camera = bpy.data.objects.new('AutoCamera', cam_auto)
scene.collection.objects.link(ob_auto_camera)
ob_auto_camera.location = (1.34832, -1.78727, 1.01242)
ob_auto_camera.rotation_euler = (1.09748, -7.21219e-08, 0.694738)
scene.camera = ob_auto_camera
light_auto_sun = bpy.data.lights.new('AutoSun', 'SUN')
light_auto_sun.energy = 3.0
light_auto_sun.angle = 0.0523599
ob_auto_sun = bpy.data.objects.new('AutoSun', light_auto_sun)
scene.collection.objects.link(ob_auto_sun)
ob_auto_sun.rotation_euler = (0.872665, 0.174533, 0.523599)
bpy.context.view_layer.update()
